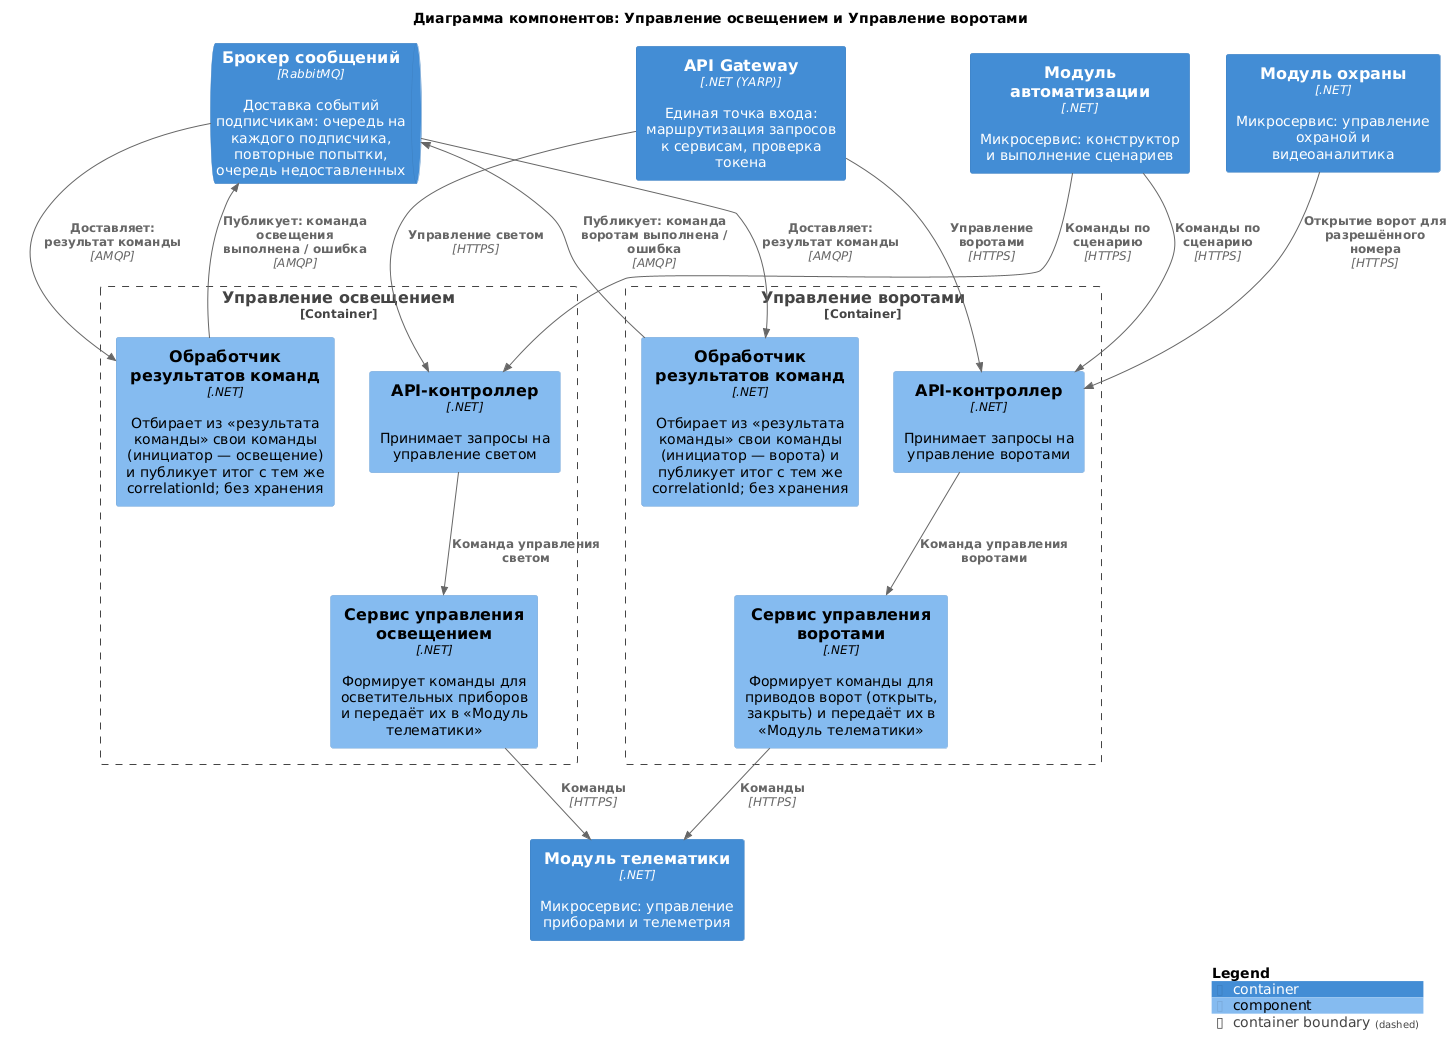

The diagram above was rendered by PlantUML. Its source (embedded in the PNG):
@startuml lighting-gate
!include <C4/C4_Component>

title Диаграмма компонентов: Управление освещением и Управление воротами

Container(Gateway, "API Gateway", ".NET (YARP)", "Единая точка входа: маршрутизация запросов к сервисам, проверка токена")
Container(Automation, "Модуль автоматизации", ".NET", "Микросервис: конструктор и выполнение сценариев")
Container(Security, "Модуль охраны", ".NET", "Микросервис: управление охраной и видеоаналитика")
ContainerQueue(Broker, "Брокер сообщений", "RabbitMQ", "Доставка событий подписчикам: очередь на каждого подписчика, повторные попытки, очередь недоставленных")
Container(Telematics, "Модуль телематики", ".NET", "Микросервис: управление приборами и телеметрия")

Container_Boundary(Lighting, "Управление освещением") {
    Component(lApi, "API-контроллер", ".NET", "Принимает запросы на управление светом")
    Component(lService, "Сервис управления освещением", ".NET", "Формирует команды для осветительных приборов и передаёт их в «Модуль телематики»")
    Component(lResults, "Обработчик результатов команд", ".NET", "Отбирает из «результата команды» свои команды (инициатор — освещение) и публикует итог с тем же correlationId; без хранения")
}

Container_Boundary(GateControl, "Управление воротами") {
    Component(gApi, "API-контроллер", ".NET", "Принимает запросы на управление воротами")
    Component(gService, "Сервис управления воротами", ".NET", "Формирует команды для приводов ворот (открыть, закрыть) и передаёт их в «Модуль телематики»")
    Component(gResults, "Обработчик результатов команд", ".NET", "Отбирает из «результата команды» свои команды (инициатор — ворота) и публикует итог с тем же correlationId; без хранения")
}

Rel(Gateway, lApi, "Управление светом", "HTTPS")
Rel(Automation, lApi, "Команды по сценарию", "HTTPS")
Rel(lApi, lService, "Команда управления светом")
Rel(lService, Telematics, "Команды", "HTTPS")
Rel(Broker, lResults, "Доставляет: результат команды", "AMQP")
Rel(lResults, Broker, "Публикует: команда освещения выполнена / ошибка", "AMQP")

Rel(Gateway, gApi, "Управление воротами", "HTTPS")
Rel(Automation, gApi, "Команды по сценарию", "HTTPS")
Rel(Security, gApi, "Открытие ворот для разрешённого номера", "HTTPS")
Rel(gApi, gService, "Команда управления воротами")
Rel(gService, Telematics, "Команды", "HTTPS")
Rel(Broker, gResults, "Доставляет: результат команды", "AMQP")
Rel(gResults, Broker, "Публикует: команда воротам выполнена / ошибка", "AMQP")

SHOW_LEGEND()
@enduml